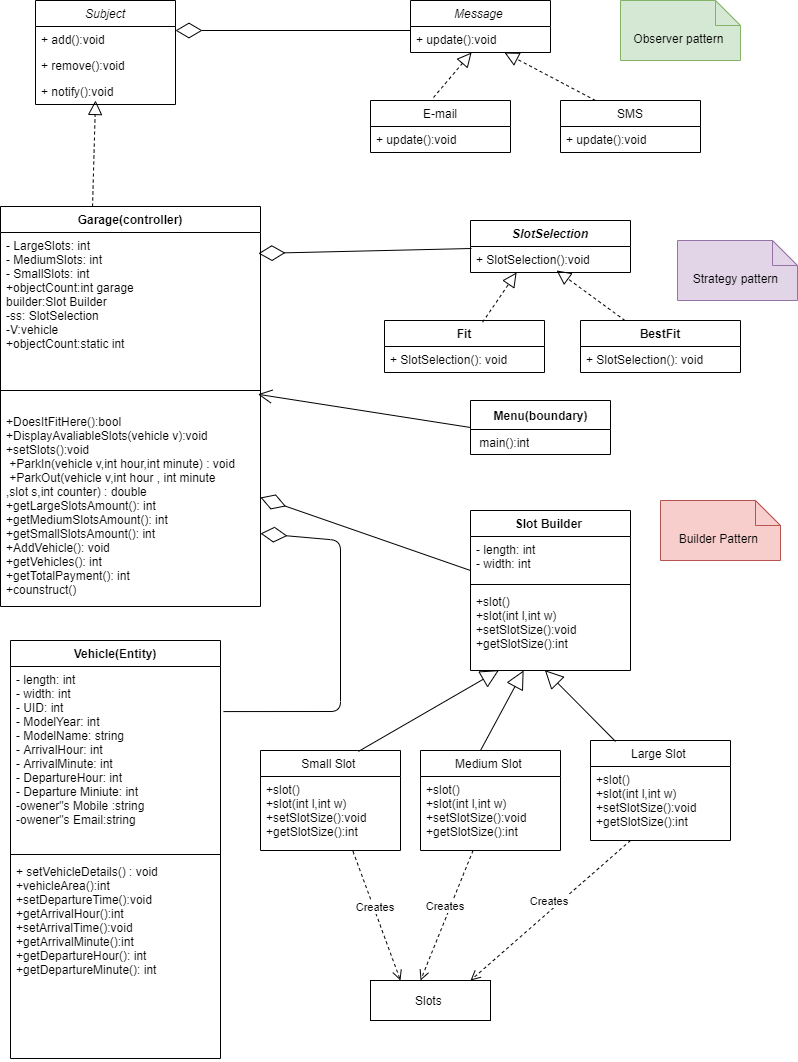

The diagram above was exported from draw.io. Its source (the exported page's mxGraphModel, read from the mxfile embedded in the PNG):
<mxGraphModel dx="1316" dy="2888" grid="1" gridSize="10" guides="1" tooltips="1" connect="1" arrows="1" fold="1" page="1" pageScale="1" pageWidth="827" pageHeight="1169" math="0" shadow="0">
  <root>
    <mxCell id="WIyWlLk6GJQsqaUBKTNV-0" />
    <mxCell id="WIyWlLk6GJQsqaUBKTNV-1" parent="WIyWlLk6GJQsqaUBKTNV-0" />
    <mxCell id="_Iz2fkD2LgIdFteolQ7u-0" value="Vehicle(Entity)" style="swimlane;fontStyle=1;align=center;verticalAlign=top;childLayout=stackLayout;horizontal=1;startSize=26;horizontalStack=0;resizeParent=1;resizeParentMax=0;resizeLast=0;collapsible=1;marginBottom=0;" parent="WIyWlLk6GJQsqaUBKTNV-1" vertex="1">
      <mxGeometry x="40" y="-1630" width="210" height="418" as="geometry" />
    </mxCell>
    <mxCell id="_Iz2fkD2LgIdFteolQ7u-1" value="- length: int&#10;- width: int&#10;- UID: int&#10;- ModelYear: int&#10;- ModelName: string&#10;- ArrivalHour: int&#10;- ArrivalMinute: int&#10;- DepartureHour: int&#10;- Departure Miniute: int&#10;-owener&quot;s Mobile :string &#10;-owener&quot;s Email:string " style="text;strokeColor=none;fillColor=none;align=left;verticalAlign=top;spacingLeft=4;spacingRight=4;overflow=hidden;rotatable=0;points=[[0,0.5],[1,0.5]];portConstraint=eastwest;" parent="_Iz2fkD2LgIdFteolQ7u-0" vertex="1">
      <mxGeometry y="26" width="210" height="184" as="geometry" />
    </mxCell>
    <mxCell id="_Iz2fkD2LgIdFteolQ7u-2" value="" style="line;strokeWidth=1;fillColor=none;align=left;verticalAlign=middle;spacingTop=-1;spacingLeft=3;spacingRight=3;rotatable=0;labelPosition=right;points=[];portConstraint=eastwest;" parent="_Iz2fkD2LgIdFteolQ7u-0" vertex="1">
      <mxGeometry y="210" width="210" height="8" as="geometry" />
    </mxCell>
    <mxCell id="_Iz2fkD2LgIdFteolQ7u-3" value="+ setVehicleDetails() : void&#10;+vehicleArea():int&#10;+setDepartureTime():void&#10;+getArrivalHour():int&#10;+setArrivalTime():void&#10;+getArrivalMinute():int&#10;+getDepartureHour(): int&#10;+getDepartureMinute(): int&#10;&#10;" style="text;strokeColor=none;fillColor=none;align=left;verticalAlign=top;spacingLeft=4;spacingRight=4;overflow=hidden;rotatable=0;points=[[0,0.5],[1,0.5]];portConstraint=eastwest;" parent="_Iz2fkD2LgIdFteolQ7u-0" vertex="1">
      <mxGeometry y="218" width="210" height="200" as="geometry" />
    </mxCell>
    <mxCell id="_Iz2fkD2LgIdFteolQ7u-6" value="Slot Builder " style="swimlane;fontStyle=1;align=center;verticalAlign=top;childLayout=stackLayout;horizontal=1;startSize=26;horizontalStack=0;resizeParent=1;resizeParentMax=0;resizeLast=0;collapsible=1;marginBottom=0;" parent="WIyWlLk6GJQsqaUBKTNV-1" vertex="1">
      <mxGeometry x="500" y="-1760" width="160" height="160" as="geometry" />
    </mxCell>
    <mxCell id="_Iz2fkD2LgIdFteolQ7u-7" value="- length: int&#10;- width: int&#10;" style="text;strokeColor=none;fillColor=none;align=left;verticalAlign=top;spacingLeft=4;spacingRight=4;overflow=hidden;rotatable=0;points=[[0,0.5],[1,0.5]];portConstraint=eastwest;" parent="_Iz2fkD2LgIdFteolQ7u-6" vertex="1">
      <mxGeometry y="26" width="160" height="44" as="geometry" />
    </mxCell>
    <mxCell id="_Iz2fkD2LgIdFteolQ7u-8" value="" style="line;strokeWidth=1;fillColor=none;align=left;verticalAlign=middle;spacingTop=-1;spacingLeft=3;spacingRight=3;rotatable=0;labelPosition=right;points=[];portConstraint=eastwest;" parent="_Iz2fkD2LgIdFteolQ7u-6" vertex="1">
      <mxGeometry y="70" width="160" height="8" as="geometry" />
    </mxCell>
    <mxCell id="_Iz2fkD2LgIdFteolQ7u-9" value="+slot()&#10;+slot(int l,int w)&#10;+setSlotSize():void&#10;+getSlotSize():int" style="text;strokeColor=none;fillColor=none;align=left;verticalAlign=top;spacingLeft=4;spacingRight=4;overflow=hidden;rotatable=0;points=[[0,0.5],[1,0.5]];portConstraint=eastwest;" parent="_Iz2fkD2LgIdFteolQ7u-6" vertex="1">
      <mxGeometry y="78" width="160" height="82" as="geometry" />
    </mxCell>
    <mxCell id="_Iz2fkD2LgIdFteolQ7u-11" value="SlotSelection" style="swimlane;fontStyle=3;align=center;verticalAlign=top;childLayout=stackLayout;horizontal=1;startSize=26;horizontalStack=0;resizeParent=1;resizeParentMax=0;resizeLast=0;collapsible=1;marginBottom=0;" parent="WIyWlLk6GJQsqaUBKTNV-1" vertex="1">
      <mxGeometry x="500" y="-2050" width="160" height="52" as="geometry" />
    </mxCell>
    <mxCell id="_Iz2fkD2LgIdFteolQ7u-14" value="+ SlotSelection():void" style="text;strokeColor=none;fillColor=none;align=left;verticalAlign=top;spacingLeft=4;spacingRight=4;overflow=hidden;rotatable=0;points=[[0,0.5],[1,0.5]];portConstraint=eastwest;" parent="_Iz2fkD2LgIdFteolQ7u-11" vertex="1">
      <mxGeometry y="26" width="160" height="26" as="geometry" />
    </mxCell>
    <mxCell id="_Iz2fkD2LgIdFteolQ7u-20" value="" style="endArrow=block;dashed=1;endFill=0;endSize=12;html=1;rounded=0;entryX=0.538;entryY=0.923;entryDx=0;entryDy=0;entryPerimeter=0;" parent="WIyWlLk6GJQsqaUBKTNV-1" source="_Iz2fkD2LgIdFteolQ7u-30" target="_Iz2fkD2LgIdFteolQ7u-14" edge="1">
      <mxGeometry width="160" relative="1" as="geometry">
        <mxPoint x="461" y="-1631" as="sourcePoint" />
        <mxPoint x="500" y="-1797" as="targetPoint" />
        <Array as="points" />
      </mxGeometry>
    </mxCell>
    <mxCell id="_Iz2fkD2LgIdFteolQ7u-22" value="Garage(controller)" style="swimlane;fontStyle=1;align=center;verticalAlign=top;childLayout=stackLayout;horizontal=1;startSize=26;horizontalStack=0;resizeParent=1;resizeParentMax=0;resizeLast=0;collapsible=1;marginBottom=0;" parent="WIyWlLk6GJQsqaUBKTNV-1" vertex="1">
      <mxGeometry x="30" y="-2064" width="260" height="400" as="geometry" />
    </mxCell>
    <mxCell id="_Iz2fkD2LgIdFteolQ7u-23" value="- LargeSlots: int&#10;- MediumSlots: int&#10;- SmallSlots: int&#10;+objectCount:int garage &#10;builder:Slot Builder &#10;-ss: SlotSelection&#10;-V:vehicle&#10;+objectCount:static int" style="text;strokeColor=none;fillColor=none;align=left;verticalAlign=top;spacingLeft=4;spacingRight=4;overflow=hidden;rotatable=0;points=[[0,0.5],[1,0.5]];portConstraint=eastwest;" parent="_Iz2fkD2LgIdFteolQ7u-22" vertex="1">
      <mxGeometry y="26" width="260" height="154" as="geometry" />
    </mxCell>
    <mxCell id="_Iz2fkD2LgIdFteolQ7u-24" value="" style="line;strokeWidth=1;fillColor=none;align=left;verticalAlign=middle;spacingTop=-1;spacingLeft=3;spacingRight=3;rotatable=0;labelPosition=right;points=[];portConstraint=eastwest;" parent="_Iz2fkD2LgIdFteolQ7u-22" vertex="1">
      <mxGeometry y="180" width="260" height="8" as="geometry" />
    </mxCell>
    <mxCell id="_Iz2fkD2LgIdFteolQ7u-25" value="&#10;+DoesItFitHere():bool&#10;+DisplayAvaliableSlots(vehicle v):void&#10;+setSlots():void&#10; +ParkIn(vehicle v,int hour,int minute) : void&#10; +ParkOut(vehicle v,int hour , int minute &#10;,slot s,int counter) : double&#10;+getLargeSlotsAmount(): int &#10;+getMediumSlotsAmount(): int&#10;+getSmallSlotsAmount(): int &#10;+AddVehicle(): void&#10;+getVehicles(): int&#10;+getTotalPayment(): int&#10;+counstruct()" style="text;strokeColor=none;fillColor=none;align=left;verticalAlign=top;spacingLeft=4;spacingRight=4;overflow=hidden;rotatable=0;points=[[0,0.5],[1,0.5]];portConstraint=eastwest;" parent="_Iz2fkD2LgIdFteolQ7u-22" vertex="1">
      <mxGeometry y="188" width="260" height="212" as="geometry" />
    </mxCell>
    <mxCell id="_Iz2fkD2LgIdFteolQ7u-26" value="Fit" style="swimlane;fontStyle=1;align=center;verticalAlign=top;childLayout=stackLayout;horizontal=1;startSize=26;horizontalStack=0;resizeParent=1;resizeParentMax=0;resizeLast=0;collapsible=1;marginBottom=0;" parent="WIyWlLk6GJQsqaUBKTNV-1" vertex="1">
      <mxGeometry x="414" y="-1950" width="160" height="52" as="geometry" />
    </mxCell>
    <mxCell id="_Iz2fkD2LgIdFteolQ7u-29" value="+ SlotSelection(): void" style="text;strokeColor=none;fillColor=none;align=left;verticalAlign=top;spacingLeft=4;spacingRight=4;overflow=hidden;rotatable=0;points=[[0,0.5],[1,0.5]];portConstraint=eastwest;" parent="_Iz2fkD2LgIdFteolQ7u-26" vertex="1">
      <mxGeometry y="26" width="160" height="26" as="geometry" />
    </mxCell>
    <mxCell id="_Iz2fkD2LgIdFteolQ7u-30" value="BestFit" style="swimlane;fontStyle=1;align=center;verticalAlign=top;childLayout=stackLayout;horizontal=1;startSize=26;horizontalStack=0;resizeParent=1;resizeParentMax=0;resizeLast=0;collapsible=1;marginBottom=0;" parent="WIyWlLk6GJQsqaUBKTNV-1" vertex="1">
      <mxGeometry x="610" y="-1950" width="160" height="52" as="geometry" />
    </mxCell>
    <mxCell id="_Iz2fkD2LgIdFteolQ7u-33" value="+ SlotSelection(): void" style="text;strokeColor=none;fillColor=none;align=left;verticalAlign=top;spacingLeft=4;spacingRight=4;overflow=hidden;rotatable=0;points=[[0,0.5],[1,0.5]];portConstraint=eastwest;" parent="_Iz2fkD2LgIdFteolQ7u-30" vertex="1">
      <mxGeometry y="26" width="160" height="26" as="geometry" />
    </mxCell>
    <mxCell id="_Iz2fkD2LgIdFteolQ7u-34" value="" style="endArrow=block;dashed=1;endFill=0;endSize=12;html=1;rounded=0;exitX=0.613;exitY=0.033;exitDx=0;exitDy=0;exitPerimeter=0;entryX=0.288;entryY=1;entryDx=0;entryDy=0;entryPerimeter=0;" parent="WIyWlLk6GJQsqaUBKTNV-1" source="_Iz2fkD2LgIdFteolQ7u-26" target="_Iz2fkD2LgIdFteolQ7u-14" edge="1">
      <mxGeometry width="160" relative="1" as="geometry">
        <mxPoint x="300" y="-1690" as="sourcePoint" />
        <mxPoint x="460" y="-1690" as="targetPoint" />
      </mxGeometry>
    </mxCell>
    <mxCell id="4s2RrCDRsrPAu7uIZC5d-9" value="Menu(boundary)" style="swimlane;fontStyle=1;align=center;verticalAlign=middle;childLayout=stackLayout;horizontal=1;startSize=29;horizontalStack=0;resizeParent=1;resizeParentMax=0;resizeLast=0;collapsible=0;marginBottom=0;html=1;" parent="WIyWlLk6GJQsqaUBKTNV-1" vertex="1">
      <mxGeometry x="500" y="-1870" width="140" height="54" as="geometry" />
    </mxCell>
    <mxCell id="4s2RrCDRsrPAu7uIZC5d-11" value="&amp;nbsp;main():int" style="text;html=1;strokeColor=none;fillColor=none;align=left;verticalAlign=middle;spacingLeft=4;spacingRight=4;overflow=hidden;rotatable=0;points=[[0,0.5],[1,0.5]];portConstraint=eastwest;" parent="4s2RrCDRsrPAu7uIZC5d-9" vertex="1">
      <mxGeometry y="29" width="140" height="25" as="geometry" />
    </mxCell>
    <mxCell id="4s2RrCDRsrPAu7uIZC5d-20" value="" style="endArrow=open;endFill=1;endSize=12;html=1;exitX=0;exitY=0.5;exitDx=0;exitDy=0;entryX=0.99;entryY=-0.001;entryDx=0;entryDy=0;entryPerimeter=0;" parent="WIyWlLk6GJQsqaUBKTNV-1" source="4s2RrCDRsrPAu7uIZC5d-9" target="_Iz2fkD2LgIdFteolQ7u-25" edge="1">
      <mxGeometry width="160" relative="1" as="geometry">
        <mxPoint x="330" y="-1640" as="sourcePoint" />
        <mxPoint x="200" y="-1470" as="targetPoint" />
        <Array as="points" />
      </mxGeometry>
    </mxCell>
    <mxCell id="4s2RrCDRsrPAu7uIZC5d-21" value="" style="endArrow=diamondThin;endFill=0;endSize=24;html=1;exitX=1.014;exitY=0.245;exitDx=0;exitDy=0;exitPerimeter=0;" parent="WIyWlLk6GJQsqaUBKTNV-1" source="_Iz2fkD2LgIdFteolQ7u-1" edge="1">
      <mxGeometry width="160" relative="1" as="geometry">
        <mxPoint x="220" y="-1644" as="sourcePoint" />
        <mxPoint x="290" y="-1737" as="targetPoint" />
        <Array as="points">
          <mxPoint x="370" y="-1559" />
          <mxPoint x="370" y="-1730" />
        </Array>
      </mxGeometry>
    </mxCell>
    <mxCell id="4s2RrCDRsrPAu7uIZC5d-24" value="" style="endArrow=diamondThin;endFill=0;endSize=24;html=1;" parent="WIyWlLk6GJQsqaUBKTNV-1" edge="1">
      <mxGeometry width="160" relative="1" as="geometry">
        <mxPoint x="500" y="-1700" as="sourcePoint" />
        <mxPoint x="290" y="-1773" as="targetPoint" />
        <Array as="points" />
      </mxGeometry>
    </mxCell>
    <mxCell id="4s2RrCDRsrPAu7uIZC5d-0" value="" style="endArrow=diamondThin;endFill=0;endSize=24;html=1;exitX=0.006;exitY=0.077;exitDx=0;exitDy=0;entryX=0.992;entryY=0.136;entryDx=0;entryDy=0;entryPerimeter=0;exitPerimeter=0;" parent="WIyWlLk6GJQsqaUBKTNV-1" source="_Iz2fkD2LgIdFteolQ7u-14" target="_Iz2fkD2LgIdFteolQ7u-23" edge="1">
      <mxGeometry width="160" relative="1" as="geometry">
        <mxPoint x="420" y="-1834.5" as="sourcePoint" />
        <mxPoint x="380" y="-1910" as="targetPoint" />
      </mxGeometry>
    </mxCell>
    <mxCell id="dqNRjU1-KZcKX9Om3TBB-0" value="Subject" style="swimlane;fontStyle=2;childLayout=stackLayout;horizontal=1;startSize=26;fillColor=none;horizontalStack=0;resizeParent=1;resizeParentMax=0;resizeLast=0;collapsible=1;marginBottom=0;" parent="WIyWlLk6GJQsqaUBKTNV-1" vertex="1">
      <mxGeometry x="65" y="-2270" width="140" height="104" as="geometry" />
    </mxCell>
    <mxCell id="dqNRjU1-KZcKX9Om3TBB-1" value="+ add():void" style="text;strokeColor=none;fillColor=none;align=left;verticalAlign=top;spacingLeft=4;spacingRight=4;overflow=hidden;rotatable=0;points=[[0,0.5],[1,0.5]];portConstraint=eastwest;" parent="dqNRjU1-KZcKX9Om3TBB-0" vertex="1">
      <mxGeometry y="26" width="140" height="26" as="geometry" />
    </mxCell>
    <mxCell id="dqNRjU1-KZcKX9Om3TBB-2" value="+ remove():void" style="text;strokeColor=none;fillColor=none;align=left;verticalAlign=top;spacingLeft=4;spacingRight=4;overflow=hidden;rotatable=0;points=[[0,0.5],[1,0.5]];portConstraint=eastwest;" parent="dqNRjU1-KZcKX9Om3TBB-0" vertex="1">
      <mxGeometry y="52" width="140" height="26" as="geometry" />
    </mxCell>
    <mxCell id="dqNRjU1-KZcKX9Om3TBB-3" value="+ notify():void" style="text;strokeColor=none;fillColor=none;align=left;verticalAlign=top;spacingLeft=4;spacingRight=4;overflow=hidden;rotatable=0;points=[[0,0.5],[1,0.5]];portConstraint=eastwest;" parent="dqNRjU1-KZcKX9Om3TBB-0" vertex="1">
      <mxGeometry y="78" width="140" height="26" as="geometry" />
    </mxCell>
    <mxCell id="dqNRjU1-KZcKX9Om3TBB-4" value="" style="endArrow=block;dashed=1;endFill=0;endSize=12;html=1;exitX=0.354;exitY=0;exitDx=0;exitDy=0;exitPerimeter=0;" parent="WIyWlLk6GJQsqaUBKTNV-1" source="_Iz2fkD2LgIdFteolQ7u-22" edge="1">
      <mxGeometry width="160" relative="1" as="geometry">
        <mxPoint x="135" y="-2030" as="sourcePoint" />
        <mxPoint x="125" y="-2170" as="targetPoint" />
      </mxGeometry>
    </mxCell>
    <mxCell id="dqNRjU1-KZcKX9Om3TBB-5" value="" style="endArrow=diamondThin;endFill=0;endSize=24;html=1;entryX=1;entryY=0.154;entryDx=0;entryDy=0;entryPerimeter=0;" parent="WIyWlLk6GJQsqaUBKTNV-1" target="dqNRjU1-KZcKX9Om3TBB-1" edge="1">
      <mxGeometry width="160" relative="1" as="geometry">
        <mxPoint x="440" y="-2240" as="sourcePoint" />
        <mxPoint x="210" y="-2218" as="targetPoint" />
      </mxGeometry>
    </mxCell>
    <mxCell id="dqNRjU1-KZcKX9Om3TBB-6" value="Message " style="swimlane;fontStyle=2;childLayout=stackLayout;horizontal=1;startSize=26;fillColor=none;horizontalStack=0;resizeParent=1;resizeParentMax=0;resizeLast=0;collapsible=1;marginBottom=0;" parent="WIyWlLk6GJQsqaUBKTNV-1" vertex="1">
      <mxGeometry x="440" y="-2270" width="140" height="52" as="geometry" />
    </mxCell>
    <mxCell id="dqNRjU1-KZcKX9Om3TBB-7" value="+ update():void" style="text;strokeColor=none;fillColor=none;align=left;verticalAlign=top;spacingLeft=4;spacingRight=4;overflow=hidden;rotatable=0;points=[[0,0.5],[1,0.5]];portConstraint=eastwest;" parent="dqNRjU1-KZcKX9Om3TBB-6" vertex="1">
      <mxGeometry y="26" width="140" height="26" as="geometry" />
    </mxCell>
    <mxCell id="dqNRjU1-KZcKX9Om3TBB-10" value="E-mail" style="swimlane;fontStyle=0;childLayout=stackLayout;horizontal=1;startSize=26;fillColor=none;horizontalStack=0;resizeParent=1;resizeParentMax=0;resizeLast=0;collapsible=1;marginBottom=0;" parent="WIyWlLk6GJQsqaUBKTNV-1" vertex="1">
      <mxGeometry x="400" y="-2170" width="140" height="52" as="geometry" />
    </mxCell>
    <mxCell id="dqNRjU1-KZcKX9Om3TBB-11" value="+ update():void" style="text;strokeColor=none;fillColor=none;align=left;verticalAlign=top;spacingLeft=4;spacingRight=4;overflow=hidden;rotatable=0;points=[[0,0.5],[1,0.5]];portConstraint=eastwest;" parent="dqNRjU1-KZcKX9Om3TBB-10" vertex="1">
      <mxGeometry y="26" width="140" height="26" as="geometry" />
    </mxCell>
    <mxCell id="dqNRjU1-KZcKX9Om3TBB-14" value="SMS" style="swimlane;fontStyle=0;childLayout=stackLayout;horizontal=1;startSize=26;fillColor=none;horizontalStack=0;resizeParent=1;resizeParentMax=0;resizeLast=0;collapsible=1;marginBottom=0;" parent="WIyWlLk6GJQsqaUBKTNV-1" vertex="1">
      <mxGeometry x="590" y="-2170" width="140" height="52" as="geometry" />
    </mxCell>
    <mxCell id="dqNRjU1-KZcKX9Om3TBB-15" value="+ update():void" style="text;strokeColor=none;fillColor=none;align=left;verticalAlign=top;spacingLeft=4;spacingRight=4;overflow=hidden;rotatable=0;points=[[0,0.5],[1,0.5]];portConstraint=eastwest;" parent="dqNRjU1-KZcKX9Om3TBB-14" vertex="1">
      <mxGeometry y="26" width="140" height="26" as="geometry" />
    </mxCell>
    <mxCell id="dqNRjU1-KZcKX9Om3TBB-18" value="" style="endArrow=block;dashed=1;endFill=0;endSize=12;html=1;exitX=0.25;exitY=0;exitDx=0;exitDy=0;entryX=0.671;entryY=1;entryDx=0;entryDy=0;entryPerimeter=0;" parent="WIyWlLk6GJQsqaUBKTNV-1" source="dqNRjU1-KZcKX9Om3TBB-14" target="dqNRjU1-KZcKX9Om3TBB-7" edge="1">
      <mxGeometry width="160" relative="1" as="geometry">
        <mxPoint x="440" y="-2190" as="sourcePoint" />
        <mxPoint x="600" y="-2190" as="targetPoint" />
      </mxGeometry>
    </mxCell>
    <mxCell id="dqNRjU1-KZcKX9Om3TBB-19" value="" style="endArrow=block;dashed=1;endFill=0;endSize=12;html=1;entryX=0.436;entryY=1;entryDx=0;entryDy=0;entryPerimeter=0;exitX=0.45;exitY=-0.058;exitDx=0;exitDy=0;exitPerimeter=0;" parent="WIyWlLk6GJQsqaUBKTNV-1" source="dqNRjU1-KZcKX9Om3TBB-10" target="dqNRjU1-KZcKX9Om3TBB-7" edge="1">
      <mxGeometry width="160" relative="1" as="geometry">
        <mxPoint x="360" y="-2200" as="sourcePoint" />
        <mxPoint x="520" y="-2200" as="targetPoint" />
      </mxGeometry>
    </mxCell>
    <mxCell id="dqNRjU1-KZcKX9Om3TBB-20" value="Observer pattern&amp;nbsp;" style="shape=note2;boundedLbl=1;whiteSpace=wrap;html=1;size=25;verticalAlign=top;align=center;fillColor=#d5e8d4;strokeColor=#82b366;" parent="WIyWlLk6GJQsqaUBKTNV-1" vertex="1">
      <mxGeometry x="650" y="-2270" width="120" height="60" as="geometry" />
    </mxCell>
    <mxCell id="dqNRjU1-KZcKX9Om3TBB-21" value="Strategy pattern&amp;nbsp;" style="shape=note2;boundedLbl=1;whiteSpace=wrap;html=1;size=25;verticalAlign=top;align=center;fillColor=#e1d5e7;strokeColor=#9673a6;" parent="WIyWlLk6GJQsqaUBKTNV-1" vertex="1">
      <mxGeometry x="707" y="-2030" width="120" height="60" as="geometry" />
    </mxCell>
    <mxCell id="SjMX9ak9oeXSZOSOCbA--4" value="Small Slot " style="swimlane;fontStyle=0;childLayout=stackLayout;horizontal=1;startSize=26;fillColor=none;horizontalStack=0;resizeParent=1;resizeParentMax=0;resizeLast=0;collapsible=1;marginBottom=0;" parent="WIyWlLk6GJQsqaUBKTNV-1" vertex="1">
      <mxGeometry x="290" y="-1520" width="140" height="100" as="geometry" />
    </mxCell>
    <mxCell id="SjMX9ak9oeXSZOSOCbA--5" value="+slot()&#10;+slot(int l,int w)&#10;+setSlotSize():void&#10;+getSlotSize():int" style="text;strokeColor=none;fillColor=none;align=left;verticalAlign=top;spacingLeft=4;spacingRight=4;overflow=hidden;rotatable=0;points=[[0,0.5],[1,0.5]];portConstraint=eastwest;" parent="SjMX9ak9oeXSZOSOCbA--4" vertex="1">
      <mxGeometry y="26" width="140" height="74" as="geometry" />
    </mxCell>
    <mxCell id="SjMX9ak9oeXSZOSOCbA--8" value="Medium Slot " style="swimlane;fontStyle=0;childLayout=stackLayout;horizontal=1;startSize=26;fillColor=none;horizontalStack=0;resizeParent=1;resizeParentMax=0;resizeLast=0;collapsible=1;marginBottom=0;" parent="WIyWlLk6GJQsqaUBKTNV-1" vertex="1">
      <mxGeometry x="450" y="-1520" width="140" height="100" as="geometry" />
    </mxCell>
    <mxCell id="SjMX9ak9oeXSZOSOCbA--9" value="+slot()&#10;+slot(int l,int w)&#10;+setSlotSize():void&#10;+getSlotSize():int" style="text;strokeColor=none;fillColor=none;align=left;verticalAlign=top;spacingLeft=4;spacingRight=4;overflow=hidden;rotatable=0;points=[[0,0.5],[1,0.5]];portConstraint=eastwest;" parent="SjMX9ak9oeXSZOSOCbA--8" vertex="1">
      <mxGeometry y="26" width="140" height="74" as="geometry" />
    </mxCell>
    <mxCell id="SjMX9ak9oeXSZOSOCbA--12" value="Large Slot " style="swimlane;fontStyle=0;childLayout=stackLayout;horizontal=1;startSize=26;fillColor=none;horizontalStack=0;resizeParent=1;resizeParentMax=0;resizeLast=0;collapsible=1;marginBottom=0;" parent="WIyWlLk6GJQsqaUBKTNV-1" vertex="1">
      <mxGeometry x="620" y="-1530" width="140" height="100" as="geometry" />
    </mxCell>
    <mxCell id="SjMX9ak9oeXSZOSOCbA--13" value="+slot()&#10;+slot(int l,int w)&#10;+setSlotSize():void&#10;+getSlotSize():int" style="text;strokeColor=none;fillColor=none;align=left;verticalAlign=top;spacingLeft=4;spacingRight=4;overflow=hidden;rotatable=0;points=[[0,0.5],[1,0.5]];portConstraint=eastwest;" parent="SjMX9ak9oeXSZOSOCbA--12" vertex="1">
      <mxGeometry y="26" width="140" height="74" as="geometry" />
    </mxCell>
    <mxCell id="SjMX9ak9oeXSZOSOCbA--20" value="" style="endArrow=block;endSize=16;endFill=0;html=1;entryX=0.332;entryY=1;entryDx=0;entryDy=0;entryPerimeter=0;" parent="WIyWlLk6GJQsqaUBKTNV-1" target="_Iz2fkD2LgIdFteolQ7u-9" edge="1">
      <mxGeometry width="160" relative="1" as="geometry">
        <mxPoint x="510" y="-1520" as="sourcePoint" />
        <mxPoint x="570" y="-1540" as="targetPoint" />
        <Array as="points" />
      </mxGeometry>
    </mxCell>
    <mxCell id="SjMX9ak9oeXSZOSOCbA--30" value="" style="endArrow=block;endSize=16;endFill=0;html=1;exitX=0.7;exitY=0.009;exitDx=0;exitDy=0;exitPerimeter=0;entryX=0.178;entryY=0.996;entryDx=0;entryDy=0;entryPerimeter=0;" parent="WIyWlLk6GJQsqaUBKTNV-1" source="SjMX9ak9oeXSZOSOCbA--4" target="_Iz2fkD2LgIdFteolQ7u-9" edge="1">
      <mxGeometry width="160" relative="1" as="geometry">
        <mxPoint x="440" y="-1400" as="sourcePoint" />
        <mxPoint x="550" y="-1540" as="targetPoint" />
        <Array as="points" />
      </mxGeometry>
    </mxCell>
    <mxCell id="SjMX9ak9oeXSZOSOCbA--31" value="" style="endArrow=block;endSize=16;endFill=0;html=1;entryX=0.465;entryY=0.996;entryDx=0;entryDy=0;entryPerimeter=0;exitX=0.179;exitY=0.01;exitDx=0;exitDy=0;exitPerimeter=0;" parent="WIyWlLk6GJQsqaUBKTNV-1" source="SjMX9ak9oeXSZOSOCbA--12" target="_Iz2fkD2LgIdFteolQ7u-9" edge="1">
      <mxGeometry width="160" relative="1" as="geometry">
        <mxPoint x="650" y="-1537" as="sourcePoint" />
        <mxPoint x="580" y="-1530" as="targetPoint" />
        <Array as="points" />
      </mxGeometry>
    </mxCell>
    <mxCell id="SjMX9ak9oeXSZOSOCbA--32" value="Creates&amp;nbsp;" style="html=1;verticalAlign=bottom;endArrow=open;dashed=1;endSize=8;exitX=0.661;exitY=1.012;exitDx=0;exitDy=0;exitPerimeter=0;entryX=0.25;entryY=0;entryDx=0;entryDy=0;" parent="WIyWlLk6GJQsqaUBKTNV-1" source="SjMX9ak9oeXSZOSOCbA--5" target="SjMX9ak9oeXSZOSOCbA--36" edge="1">
      <mxGeometry relative="1" as="geometry">
        <mxPoint x="420" y="-1350" as="sourcePoint" />
        <mxPoint x="420" y="-1300" as="targetPoint" />
      </mxGeometry>
    </mxCell>
    <mxCell id="SjMX9ak9oeXSZOSOCbA--33" value="Creates&amp;nbsp;" style="html=1;verticalAlign=bottom;endArrow=open;dashed=1;endSize=8;exitX=0.661;exitY=1.012;exitDx=0;exitDy=0;exitPerimeter=0;entryX=0.417;entryY=0;entryDx=0;entryDy=0;entryPerimeter=0;" parent="WIyWlLk6GJQsqaUBKTNV-1" target="SjMX9ak9oeXSZOSOCbA--36" edge="1">
      <mxGeometry relative="1" as="geometry">
        <mxPoint x="502.5400000000002" y="-1420.0020000000002" as="sourcePoint" />
        <mxPoint x="460" y="-1300" as="targetPoint" />
      </mxGeometry>
    </mxCell>
    <mxCell id="SjMX9ak9oeXSZOSOCbA--34" value="Creates&amp;nbsp;" style="html=1;verticalAlign=bottom;endArrow=open;dashed=1;endSize=8;exitX=0.661;exitY=1.012;exitDx=0;exitDy=0;exitPerimeter=0;" parent="WIyWlLk6GJQsqaUBKTNV-1" edge="1">
      <mxGeometry relative="1" as="geometry">
        <mxPoint x="660.0000000000002" y="-1430.0020000000002" as="sourcePoint" />
        <mxPoint x="500" y="-1290" as="targetPoint" />
      </mxGeometry>
    </mxCell>
    <mxCell id="SjMX9ak9oeXSZOSOCbA--36" value="Slots " style="fontStyle=0;" parent="WIyWlLk6GJQsqaUBKTNV-1" vertex="1">
      <mxGeometry x="400" y="-1290" width="120" height="40" as="geometry" />
    </mxCell>
    <mxCell id="SjMX9ak9oeXSZOSOCbA--37" value="Builder Pattern&amp;nbsp;" style="shape=note2;boundedLbl=1;whiteSpace=wrap;html=1;size=25;verticalAlign=top;align=center;fillColor=#f8cecc;strokeColor=#b85450;" parent="WIyWlLk6GJQsqaUBKTNV-1" vertex="1">
      <mxGeometry x="690" y="-1770" width="120" height="60" as="geometry" />
    </mxCell>
  </root>
</mxGraphModel>